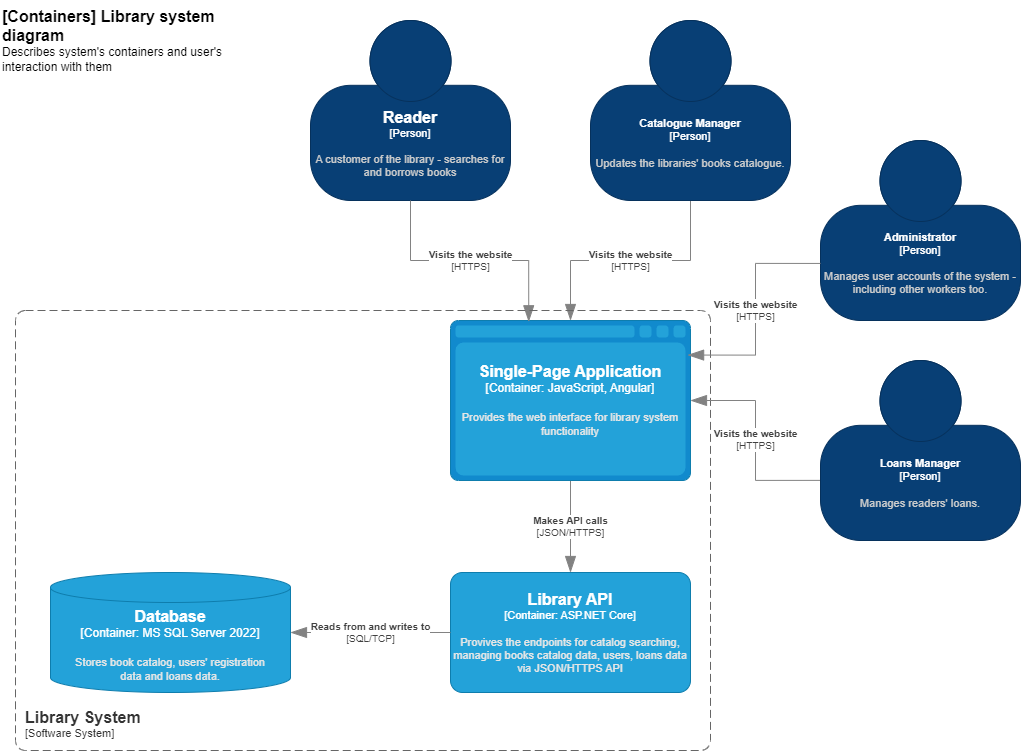

The diagram above was exported from draw.io. Its source (the exported page's mxGraphModel, read from the mxfile embedded in the PNG):
<mxGraphModel dx="1379" dy="783" grid="1" gridSize="10" guides="1" tooltips="1" connect="1" arrows="1" fold="1" page="1" pageScale="1" pageWidth="827" pageHeight="1169" math="0" shadow="0">
  <root>
    <mxCell id="0" />
    <mxCell id="1" parent="0" />
    <object placeholders="1" c4Name="Library API" c4Type="Container" c4Technology="ASP.NET Core" c4Description="Provives the endpoints for catalog searching, managing books catalog data, users, loans data via JSON/HTTPS API" label="&lt;font style=&quot;font-size: 16px&quot;&gt;&lt;b&gt;%c4Name%&lt;/b&gt;&lt;/font&gt;&lt;div&gt;[%c4Type%: %c4Technology%]&lt;/div&gt;&lt;br&gt;&lt;div&gt;&lt;font style=&quot;font-size: 11px&quot;&gt;&lt;font color=&quot;#E6E6E6&quot;&gt;%c4Description%&lt;/font&gt;&lt;/div&gt;" id="J9L03v_h7CuLVVFBTPD9-4">
      <mxCell style="rounded=1;whiteSpace=wrap;html=1;fontSize=11;labelBackgroundColor=none;fillColor=#23A2D9;fontColor=#ffffff;align=center;arcSize=10;strokeColor=#0E7DAD;metaEdit=1;resizable=0;points=[[0.25,0,0],[0.5,0,0],[0.75,0,0],[1,0.25,0],[1,0.5,0],[1,0.75,0],[0.75,1,0],[0.5,1,0],[0.25,1,0],[0,0.75,0],[0,0.5,0],[0,0.25,0]];" parent="1" vertex="1">
        <mxGeometry x="460" y="582" width="240" height="120" as="geometry" />
      </mxCell>
    </object>
    <object placeholders="1" c4Type="Database" c4Container="Container" c4Technology="MS SQL Server 2022" c4Description="Stores book catalog, users' registration &#10;data and loans data." label="&lt;font style=&quot;font-size: 16px&quot;&gt;&lt;b&gt;%c4Type%&lt;/b&gt;&lt;/font&gt;&lt;div&gt;[%c4Container%:&amp;nbsp;%c4Technology%]&lt;/div&gt;&lt;br&gt;&lt;div&gt;&lt;font style=&quot;font-size: 11px&quot;&gt;&lt;font color=&quot;#E6E6E6&quot;&gt;%c4Description%&lt;/font&gt;&lt;/div&gt;" id="J9L03v_h7CuLVVFBTPD9-5">
      <mxCell style="shape=cylinder3;size=15;whiteSpace=wrap;html=1;boundedLbl=1;rounded=0;labelBackgroundColor=none;fillColor=#23A2D9;fontSize=12;fontColor=#ffffff;align=center;strokeColor=#0E7DAD;metaEdit=1;points=[[0.5,0,0],[1,0.25,0],[1,0.5,0],[1,0.75,0],[0.5,1,0],[0,0.75,0],[0,0.5,0],[0,0.25,0]];resizable=0;" parent="1" vertex="1">
        <mxGeometry x="60" y="582" width="240" height="120" as="geometry" />
      </mxCell>
    </object>
    <object placeholders="1" c4Type="Relationship" c4Technology="JSON/HTTPS" c4Description="Makes API calls" label="&lt;div style=&quot;text-align: left&quot;&gt;&lt;div style=&quot;text-align: center&quot;&gt;&lt;b&gt;%c4Description%&lt;/b&gt;&lt;/div&gt;&lt;div style=&quot;text-align: center&quot;&gt;[%c4Technology%]&lt;/div&gt;&lt;/div&gt;" id="J9L03v_h7CuLVVFBTPD9-7">
      <mxCell style="endArrow=blockThin;html=1;fontSize=10;fontColor=#404040;strokeWidth=1;endFill=1;strokeColor=#828282;elbow=vertical;metaEdit=1;endSize=14;startSize=14;jumpStyle=arc;jumpSize=16;rounded=0;edgeStyle=orthogonalEdgeStyle;entryX=0.5;entryY=0;entryDx=0;entryDy=0;entryPerimeter=0;exitX=0.5;exitY=1;exitDx=0;exitDy=0;exitPerimeter=0;" parent="1" source="sZPhKVX0pyBIkB6TxR9l-1" target="J9L03v_h7CuLVVFBTPD9-4" edge="1">
        <mxGeometry width="240" relative="1" as="geometry">
          <mxPoint x="580" y="490" as="sourcePoint" />
          <mxPoint x="590" y="520" as="targetPoint" />
        </mxGeometry>
      </mxCell>
    </object>
    <object placeholders="1" c4Type="Relationship" c4Technology="SQL/TCP" c4Description="Reads from and writes to" label="&lt;div style=&quot;text-align: left&quot;&gt;&lt;div style=&quot;text-align: center&quot;&gt;&lt;b&gt;%c4Description%&lt;/b&gt;&lt;/div&gt;&lt;div style=&quot;text-align: center&quot;&gt;[%c4Technology%]&lt;/div&gt;&lt;/div&gt;" id="J9L03v_h7CuLVVFBTPD9-9">
      <mxCell style="endArrow=blockThin;html=1;fontSize=10;fontColor=#404040;strokeWidth=1;endFill=1;strokeColor=#828282;elbow=vertical;metaEdit=1;endSize=14;startSize=14;jumpStyle=arc;jumpSize=16;rounded=0;edgeStyle=orthogonalEdgeStyle;exitX=0;exitY=0.5;exitDx=0;exitDy=0;exitPerimeter=0;entryX=1;entryY=0.5;entryDx=0;entryDy=0;entryPerimeter=0;" parent="1" source="J9L03v_h7CuLVVFBTPD9-4" target="J9L03v_h7CuLVVFBTPD9-5" edge="1">
        <mxGeometry width="240" relative="1" as="geometry">
          <mxPoint x="470" y="552" as="sourcePoint" />
          <mxPoint x="710" y="552" as="targetPoint" />
          <mxPoint as="offset" />
        </mxGeometry>
      </mxCell>
    </object>
    <object placeholders="1" c4Name="[Containers] Library system diagram" c4Type="ContainerDiagramTitle" c4Description="Describes system's containers and user's interaction with them" label="&lt;font style=&quot;font-size: 16px&quot;&gt;&lt;b&gt;&lt;div style=&quot;text-align: left&quot;&gt;%c4Name%&lt;/div&gt;&lt;/b&gt;&lt;/font&gt;&lt;div style=&quot;text-align: left&quot;&gt;%c4Description%&lt;/div&gt;" id="cTQgXJ0Z2y0-eQtFNHxq-1">
      <mxCell style="text;html=1;strokeColor=none;fillColor=none;align=left;verticalAlign=top;whiteSpace=wrap;rounded=0;metaEdit=1;allowArrows=0;resizable=1;rotatable=0;connectable=0;recursiveResize=0;expand=0;pointerEvents=0;points=[[0.25,0,0],[0.5,0,0],[0.75,0,0],[1,0.25,0],[1,0.5,0],[1,0.75,0],[0.75,1,0],[0.5,1,0],[0.25,1,0],[0,0.75,0],[0,0.5,0],[0,0.25,0]];" parent="1" vertex="1">
        <mxGeometry x="10" y="10" width="260" height="40" as="geometry" />
      </mxCell>
    </object>
    <object placeholders="1" c4Name="Reader" c4Type="Person" c4Description="A customer of the library - searches for and borrows books" label="&lt;font style=&quot;font-size: 16px&quot;&gt;&lt;b&gt;%c4Name%&lt;/b&gt;&lt;/font&gt;&lt;div&gt;[%c4Type%]&lt;/div&gt;&lt;br&gt;&lt;div&gt;&lt;font style=&quot;font-size: 11px&quot;&gt;&lt;font color=&quot;#cccccc&quot;&gt;%c4Description%&lt;/font&gt;&lt;/div&gt;" id="n2myC2OXCdGxH7OY-SK7-1">
      <mxCell style="html=1;fontSize=11;dashed=0;whiteSpace=wrap;fillColor=#083F75;strokeColor=#06315C;fontColor=#ffffff;shape=mxgraph.c4.person2;align=center;metaEdit=1;points=[[0.5,0,0],[1,0.5,0],[1,0.75,0],[0.75,1,0],[0.5,1,0],[0.25,1,0],[0,0.75,0],[0,0.5,0]];resizable=0;" parent="1" vertex="1">
        <mxGeometry x="320" y="30" width="200" height="180" as="geometry" />
      </mxCell>
    </object>
    <object placeholders="1" c4Type="Single-Page Application" c4Container="Container" c4Technology="JavaScript, Angular" c4Description="Provides the web interface for library system functionality" label="&lt;font style=&quot;font-size: 16px&quot;&gt;&lt;b&gt;%c4Type%&lt;/b&gt;&lt;/font&gt;&lt;div&gt;[%c4Container%:&amp;nbsp;%c4Technology%]&lt;/div&gt;&lt;br&gt;&lt;div&gt;&lt;font style=&quot;font-size: 11px&quot;&gt;&lt;font color=&quot;#E6E6E6&quot;&gt;%c4Description%&lt;/font&gt;&lt;/div&gt;" id="sZPhKVX0pyBIkB6TxR9l-1">
      <mxCell style="shape=mxgraph.c4.webBrowserContainer2;whiteSpace=wrap;html=1;boundedLbl=1;rounded=0;labelBackgroundColor=none;strokeColor=#118ACD;fillColor=#23A2D9;strokeColor=#118ACD;strokeColor2=#0E7DAD;fontSize=12;fontColor=#ffffff;align=center;metaEdit=1;points=[[0.5,0,0],[1,0.25,0],[1,0.5,0],[1,0.75,0],[0.5,1,0],[0,0.75,0],[0,0.5,0],[0,0.25,0]];resizable=0;" parent="1" vertex="1">
        <mxGeometry x="460" y="330" width="240" height="160" as="geometry" />
      </mxCell>
    </object>
    <object placeholders="1" c4Type="Relationship" c4Technology="HTTPS" c4Description="Visits the website" label="&lt;div style=&quot;text-align: left&quot;&gt;&lt;div style=&quot;text-align: center&quot;&gt;&lt;b&gt;%c4Description%&lt;/b&gt;&lt;/div&gt;&lt;div style=&quot;text-align: center&quot;&gt;[%c4Technology%]&lt;/div&gt;&lt;/div&gt;" id="sZPhKVX0pyBIkB6TxR9l-2">
      <mxCell style="endArrow=blockThin;html=1;fontSize=10;fontColor=#404040;strokeWidth=1;endFill=1;strokeColor=#828282;elbow=vertical;metaEdit=1;endSize=14;startSize=14;jumpStyle=arc;jumpSize=16;rounded=0;edgeStyle=orthogonalEdgeStyle;exitX=0.5;exitY=1;exitDx=0;exitDy=0;exitPerimeter=0;entryX=0.5;entryY=0;entryDx=0;entryDy=0;entryPerimeter=0;" parent="1" source="OS9n805rgSibl6qr_Ubk-1" target="sZPhKVX0pyBIkB6TxR9l-1" edge="1">
        <mxGeometry width="240" relative="1" as="geometry">
          <mxPoint x="769" y="259" as="sourcePoint" />
          <mxPoint x="570" y="310" as="targetPoint" />
        </mxGeometry>
      </mxCell>
    </object>
    <object placeholders="1" c4Type="Relationship" c4Technology="HTTPS" c4Description="Visits the website" label="&lt;div style=&quot;text-align: left&quot;&gt;&lt;div style=&quot;text-align: center&quot;&gt;&lt;b&gt;%c4Description%&lt;/b&gt;&lt;/div&gt;&lt;div style=&quot;text-align: center&quot;&gt;[%c4Technology%]&lt;/div&gt;&lt;/div&gt;" id="sZPhKVX0pyBIkB6TxR9l-3">
      <mxCell style="endArrow=blockThin;html=1;fontSize=10;fontColor=#404040;strokeWidth=1;endFill=1;strokeColor=#828282;elbow=vertical;metaEdit=1;endSize=14;startSize=14;jumpStyle=arc;jumpSize=16;rounded=0;edgeStyle=orthogonalEdgeStyle;exitX=0.5;exitY=1;exitDx=0;exitDy=0;exitPerimeter=0;entryX=0.326;entryY=0.008;entryDx=0;entryDy=0;entryPerimeter=0;" parent="1" source="n2myC2OXCdGxH7OY-SK7-1" target="sZPhKVX0pyBIkB6TxR9l-1" edge="1">
        <mxGeometry width="240" relative="1" as="geometry">
          <mxPoint x="340" y="300" as="sourcePoint" />
          <mxPoint x="580" y="300" as="targetPoint" />
        </mxGeometry>
      </mxCell>
    </object>
    <object placeholders="1" c4Name="Library System" c4Type="ContainerScopeBoundary" c4Application="Software System" label="&lt;font style=&quot;font-size: 16px&quot;&gt;&lt;b&gt;&lt;div style=&quot;text-align: left&quot;&gt;%c4Name%&lt;/div&gt;&lt;/b&gt;&lt;/font&gt;&lt;div style=&quot;text-align: left&quot;&gt;[%c4Application%]&lt;/div&gt;" id="sZPhKVX0pyBIkB6TxR9l-4">
      <mxCell style="rounded=1;fontSize=11;whiteSpace=wrap;html=1;dashed=1;arcSize=20;fillColor=none;strokeColor=#666666;fontColor=#333333;labelBackgroundColor=none;align=left;verticalAlign=bottom;labelBorderColor=none;spacingTop=0;spacing=10;dashPattern=8 4;metaEdit=1;rotatable=0;perimeter=rectanglePerimeter;noLabel=0;labelPadding=0;allowArrows=0;connectable=0;expand=0;recursiveResize=0;editable=1;pointerEvents=0;absoluteArcSize=1;points=[[0.25,0,0],[0.5,0,0],[0.75,0,0],[1,0.25,0],[1,0.5,0],[1,0.75,0],[0.75,1,0],[0.5,1,0],[0.25,1,0],[0,0.75,0],[0,0.5,0],[0,0.25,0]];" parent="1" vertex="1">
        <mxGeometry x="25" y="320" width="695" height="440" as="geometry" />
      </mxCell>
    </object>
    <object placeholders="1" c4Name="Catalogue Manager" c4Type="Person" c4Description="Updates the libraries' books catalogue. " label="&lt;font style=&quot;font-size: 11px;&quot;&gt;&lt;b style=&quot;font-size: 11px;&quot;&gt;%c4Name%&lt;/b&gt;&lt;/font&gt;&lt;div style=&quot;font-size: 11px;&quot;&gt;[%c4Type%]&lt;/div&gt;&lt;br style=&quot;font-size: 11px;&quot;&gt;&lt;div style=&quot;font-size: 11px;&quot;&gt;&lt;font style=&quot;font-size: 11px;&quot;&gt;&lt;font color=&quot;#cccccc&quot; style=&quot;font-size: 11px;&quot;&gt;%c4Description%&lt;/font&gt;&lt;/font&gt;&lt;/div&gt;" id="OS9n805rgSibl6qr_Ubk-1">
      <mxCell style="html=1;fontSize=11;dashed=0;whiteSpace=wrap;fillColor=#083F75;strokeColor=#06315C;fontColor=#ffffff;shape=mxgraph.c4.person2;align=center;metaEdit=1;points=[[0.5,0,0],[1,0.5,0],[1,0.75,0],[0.75,1,0],[0.5,1,0],[0.25,1,0],[0,0.75,0],[0,0.5,0]];resizable=0;" parent="1" vertex="1">
        <mxGeometry x="600" y="30" width="200" height="180" as="geometry" />
      </mxCell>
    </object>
    <object placeholders="1" c4Name="Loans Manager" c4Type="Person" c4Description="Manages readers' loans." label="&lt;font style=&quot;font-size: 11px;&quot;&gt;&lt;b style=&quot;font-size: 11px;&quot;&gt;%c4Name%&lt;/b&gt;&lt;/font&gt;&lt;div style=&quot;font-size: 11px;&quot;&gt;[%c4Type%]&lt;/div&gt;&lt;br style=&quot;font-size: 11px;&quot;&gt;&lt;div style=&quot;font-size: 11px;&quot;&gt;&lt;font style=&quot;font-size: 11px;&quot;&gt;&lt;font color=&quot;#cccccc&quot; style=&quot;font-size: 11px;&quot;&gt;%c4Description%&lt;/font&gt;&lt;/font&gt;&lt;/div&gt;" id="OS9n805rgSibl6qr_Ubk-2">
      <mxCell style="html=1;fontSize=11;dashed=0;whiteSpace=wrap;fillColor=#083F75;strokeColor=#06315C;fontColor=#ffffff;shape=mxgraph.c4.person2;align=center;metaEdit=1;points=[[0.5,0,0],[1,0.5,0],[1,0.75,0],[0.75,1,0],[0.5,1,0],[0.25,1,0],[0,0.75,0],[0,0.5,0]];resizable=0;" parent="1" vertex="1">
        <mxGeometry x="830" y="370" width="200" height="180" as="geometry" />
      </mxCell>
    </object>
    <object placeholders="1" c4Name="Administrator" c4Type="Person" c4Description="Manages user accounts of the system - including other workers too." label="&lt;font style=&quot;font-size: 11px;&quot;&gt;&lt;b style=&quot;font-size: 11px;&quot;&gt;%c4Name%&lt;/b&gt;&lt;/font&gt;&lt;div style=&quot;font-size: 11px;&quot;&gt;[%c4Type%]&lt;/div&gt;&lt;br style=&quot;font-size: 11px;&quot;&gt;&lt;div style=&quot;font-size: 11px;&quot;&gt;&lt;font style=&quot;font-size: 11px;&quot;&gt;&lt;font color=&quot;#cccccc&quot; style=&quot;font-size: 11px;&quot;&gt;%c4Description%&lt;/font&gt;&lt;/font&gt;&lt;/div&gt;" id="OS9n805rgSibl6qr_Ubk-3">
      <mxCell style="html=1;fontSize=11;dashed=0;whiteSpace=wrap;fillColor=#083F75;strokeColor=#06315C;fontColor=#ffffff;shape=mxgraph.c4.person2;align=center;metaEdit=1;points=[[0.5,0,0],[1,0.5,0],[1,0.75,0],[0.75,1,0],[0.5,1,0],[0.25,1,0],[0,0.75,0],[0,0.5,0]];resizable=0;" parent="1" vertex="1">
        <mxGeometry x="830" y="150" width="200" height="180" as="geometry" />
      </mxCell>
    </object>
    <object placeholders="1" c4Type="Relationship" c4Technology="HTTPS" c4Description="Visits the website" label="&lt;div style=&quot;text-align: left&quot;&gt;&lt;div style=&quot;text-align: center&quot;&gt;&lt;b&gt;%c4Description%&lt;/b&gt;&lt;/div&gt;&lt;div style=&quot;text-align: center&quot;&gt;[%c4Technology%]&lt;/div&gt;&lt;/div&gt;" id="OS9n805rgSibl6qr_Ubk-4">
      <mxCell style="endArrow=blockThin;html=1;fontSize=10;fontColor=#404040;strokeWidth=1;endFill=1;strokeColor=#828282;elbow=vertical;metaEdit=1;endSize=14;startSize=14;jumpStyle=arc;jumpSize=16;rounded=0;edgeStyle=orthogonalEdgeStyle;exitX=0;exitY=0.683;exitDx=0;exitDy=0;exitPerimeter=0;entryX=0.988;entryY=0.216;entryDx=0;entryDy=0;entryPerimeter=0;" parent="1" source="OS9n805rgSibl6qr_Ubk-3" target="sZPhKVX0pyBIkB6TxR9l-1" edge="1">
        <mxGeometry width="240" relative="1" as="geometry">
          <mxPoint x="801" y="210" as="sourcePoint" />
          <mxPoint x="710" y="380" as="targetPoint" />
        </mxGeometry>
      </mxCell>
    </object>
    <object placeholders="1" c4Type="Relationship" c4Technology="HTTPS" c4Description="Visits the website" label="&lt;div style=&quot;text-align: left&quot;&gt;&lt;div style=&quot;text-align: center&quot;&gt;&lt;b&gt;%c4Description%&lt;/b&gt;&lt;/div&gt;&lt;div style=&quot;text-align: center&quot;&gt;[%c4Technology%]&lt;/div&gt;&lt;/div&gt;" id="OS9n805rgSibl6qr_Ubk-5">
      <mxCell style="endArrow=blockThin;html=1;fontSize=10;fontColor=#404040;strokeWidth=1;endFill=1;strokeColor=#828282;elbow=vertical;metaEdit=1;endSize=14;startSize=14;jumpStyle=arc;jumpSize=16;rounded=0;edgeStyle=orthogonalEdgeStyle;exitX=-0.003;exitY=0.666;exitDx=0;exitDy=0;exitPerimeter=0;entryX=1;entryY=0.5;entryDx=0;entryDy=0;entryPerimeter=0;" parent="1" source="OS9n805rgSibl6qr_Ubk-2" target="sZPhKVX0pyBIkB6TxR9l-1" edge="1">
        <mxGeometry width="240" relative="1" as="geometry">
          <mxPoint x="813" y="490" as="sourcePoint" />
          <mxPoint x="680" y="582" as="targetPoint" />
        </mxGeometry>
      </mxCell>
    </object>
  </root>
</mxGraphModel>